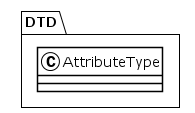

The diagram above was rendered by PlantUML. Its source (embedded in the PNG):
@startuml
!theme plain
package DTD {
class AttributeType {
}
}
@enduml